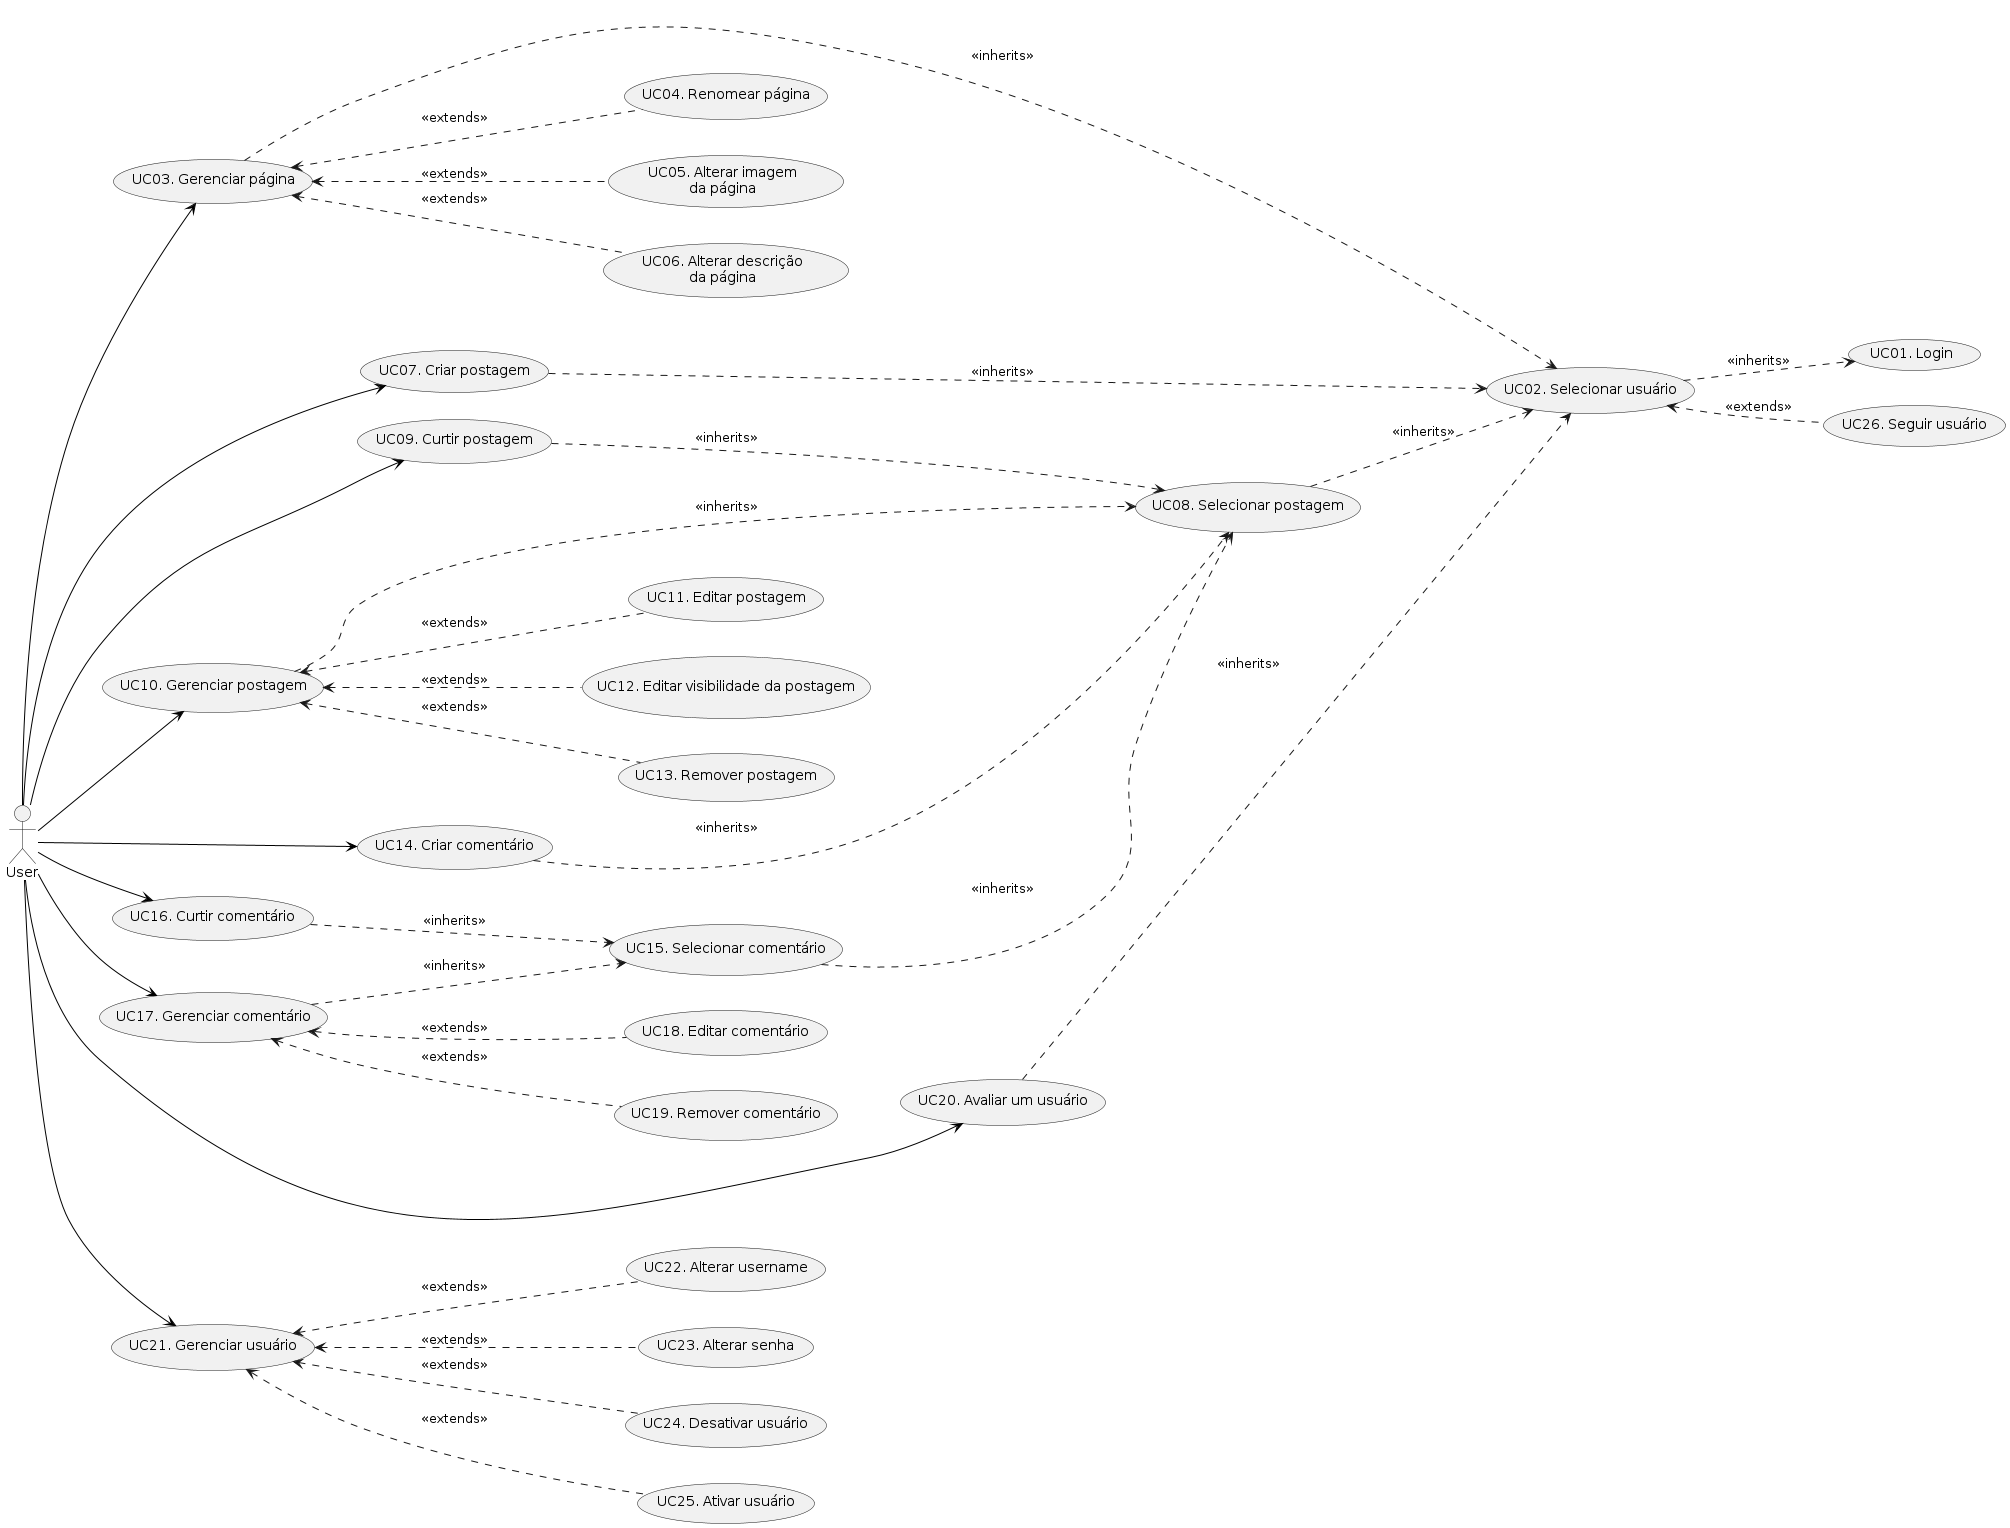

The diagram above was rendered by PlantUML. Its source (embedded in the PNG):
@startuml usecase

left to right direction

actor User

usecase "UC01. Login" as U1
usecase "UC02. Selecionar usuário" as U2

usecase "UC03. Gerenciar página" as U3
usecase "UC04. Renomear página" as U4
usecase "UC05. Alterar imagem\nda página" as U5
usecase "UC06. Alterar descrição\nda página" as U6

usecase "UC07. Criar postagem" as U7
usecase "UC08. Selecionar postagem" as U8
usecase "UC09. Curtir postagem" as U9

usecase "UC10. Gerenciar postagem" as U10
usecase "UC11. Editar postagem" as U11
usecase "UC12. Editar visibilidade da postagem" as U12
usecase "UC13. Remover postagem" as U13

usecase "UC14. Criar comentário" as U14
usecase "UC15. Selecionar comentário" as U15
usecase "UC16. Curtir comentário" as U16

usecase "UC17. Gerenciar comentário" as U17
usecase "UC18. Editar comentário" as U18
usecase "UC19. Remover comentário" as U19

usecase "UC20. Avaliar um usuário" as U20

usecase "UC21. Gerenciar usuário" as U21
usecase "UC22. Alterar username" as U22
usecase "UC23. Alterar senha" as U23
usecase "UC24. Desativar usuário" as U24
usecase "UC25. Ativar usuário" as U25

usecase "UC26. Seguir usuário" as U26

User -[#black]-> U3
User -[#black]-> U7
User -[#black]-> U9
User -[#black]-> U10
User -[#black]-> U14
User -[#black]-> U16
User -[#black]-> U17
User -[#black]-> U20
User -[#black]-> U21

U2 ..> U1 : <<inherits>>

U3 ..> U2 : <<inherits>>

U3 <.. U4 : <<extends>>
U3 <.. U5 : <<extends>>
U3 <.. U6 : <<extends>>

U7 ..> U2 : <<inherits>>
U8 ..> U2 : <<inherits>>

U9 ..> U8 : <<inherits>>
U10 ..> U8 : <<inherits>>

U10 <.. U11 : <<extends>>
U10 <.. U12 : <<extends>>
U10 <.. U13 : <<extends>>

U14 ..> U8 : <<inherits>>
U15 ..> U8 : <<inherits>>
U16 ..> U15 : <<inherits>>
U17 ..> U15 : <<inherits>>

U17 <.. U18 : <<extends>>
U17 <.. U19 : <<extends>>

U20 ..> U2 : <<inherits>>

U21 <.. U22 : <<extends>>
U21 <.. U23 : <<extends>>
U21 <.. U24 : <<extends>>
U21 <.. U25 : <<extends>>

U2 <.. U26 : <<extends>>
@enduml